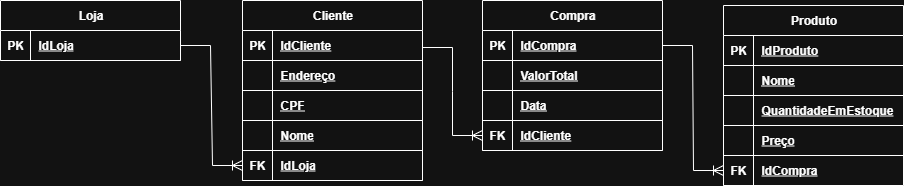

The diagram above was exported from draw.io. Its source (the exported page's mxGraphModel, read from the mxfile embedded in the PNG):
<mxGraphModel dx="1042" dy="527" grid="0" gridSize="10" guides="1" tooltips="1" connect="1" arrows="1" fold="1" page="0" pageScale="1" pageWidth="827" pageHeight="1169" math="0" shadow="0">
  <root>
    <mxCell id="0" />
    <mxCell id="1" parent="0" />
    <mxCell id="2tPTcdzNs_ZaQBOBngE6-1" value="Loja" style="shape=table;startSize=30;container=1;collapsible=1;childLayout=tableLayout;fixedRows=1;rowLines=0;fontStyle=1;align=center;resizeLast=1;html=1;" parent="1" vertex="1">
      <mxGeometry x="72" y="125" width="180" height="60" as="geometry" />
    </mxCell>
    <mxCell id="2tPTcdzNs_ZaQBOBngE6-2" value="" style="shape=tableRow;horizontal=0;startSize=0;swimlaneHead=0;swimlaneBody=0;fillColor=none;collapsible=0;dropTarget=0;points=[[0,0.5],[1,0.5]];portConstraint=eastwest;top=0;left=0;right=0;bottom=1;" parent="2tPTcdzNs_ZaQBOBngE6-1" vertex="1">
      <mxGeometry y="30" width="180" height="30" as="geometry" />
    </mxCell>
    <mxCell id="2tPTcdzNs_ZaQBOBngE6-3" value="PK" style="shape=partialRectangle;connectable=0;fillColor=none;top=0;left=0;bottom=0;right=0;fontStyle=1;overflow=hidden;whiteSpace=wrap;html=1;" parent="2tPTcdzNs_ZaQBOBngE6-2" vertex="1">
      <mxGeometry width="30" height="30" as="geometry">
        <mxRectangle width="30" height="30" as="alternateBounds" />
      </mxGeometry>
    </mxCell>
    <mxCell id="2tPTcdzNs_ZaQBOBngE6-4" value="IdLoja" style="shape=partialRectangle;connectable=0;fillColor=none;top=0;left=0;bottom=0;right=0;align=left;spacingLeft=6;fontStyle=5;overflow=hidden;whiteSpace=wrap;html=1;" parent="2tPTcdzNs_ZaQBOBngE6-2" vertex="1">
      <mxGeometry x="30" width="150" height="30" as="geometry">
        <mxRectangle width="150" height="30" as="alternateBounds" />
      </mxGeometry>
    </mxCell>
    <mxCell id="2tPTcdzNs_ZaQBOBngE6-14" value="Cliente" style="shape=table;startSize=30;container=1;collapsible=1;childLayout=tableLayout;fixedRows=1;rowLines=0;fontStyle=1;align=center;resizeLast=1;html=1;" parent="1" vertex="1">
      <mxGeometry x="314" y="125" width="180" height="180" as="geometry" />
    </mxCell>
    <mxCell id="2tPTcdzNs_ZaQBOBngE6-15" value="" style="shape=tableRow;horizontal=0;startSize=0;swimlaneHead=0;swimlaneBody=0;fillColor=none;collapsible=0;dropTarget=0;points=[[0,0.5],[1,0.5]];portConstraint=eastwest;top=0;left=0;right=0;bottom=1;" parent="2tPTcdzNs_ZaQBOBngE6-14" vertex="1">
      <mxGeometry y="30" width="180" height="30" as="geometry" />
    </mxCell>
    <mxCell id="2tPTcdzNs_ZaQBOBngE6-16" value="PK" style="shape=partialRectangle;connectable=0;fillColor=none;top=0;left=0;bottom=0;right=0;fontStyle=1;overflow=hidden;whiteSpace=wrap;html=1;" parent="2tPTcdzNs_ZaQBOBngE6-15" vertex="1">
      <mxGeometry width="30" height="30" as="geometry">
        <mxRectangle width="30" height="30" as="alternateBounds" />
      </mxGeometry>
    </mxCell>
    <mxCell id="2tPTcdzNs_ZaQBOBngE6-17" value="IdCliente" style="shape=partialRectangle;connectable=0;fillColor=none;top=0;left=0;bottom=0;right=0;align=left;spacingLeft=6;fontStyle=5;overflow=hidden;whiteSpace=wrap;html=1;" parent="2tPTcdzNs_ZaQBOBngE6-15" vertex="1">
      <mxGeometry x="30" width="150" height="30" as="geometry">
        <mxRectangle width="150" height="30" as="alternateBounds" />
      </mxGeometry>
    </mxCell>
    <mxCell id="2tPTcdzNs_ZaQBOBngE6-18" value="" style="shape=tableRow;horizontal=0;startSize=0;swimlaneHead=0;swimlaneBody=0;fillColor=none;collapsible=0;dropTarget=0;points=[[0,0.5],[1,0.5]];portConstraint=eastwest;top=0;left=0;right=0;bottom=1;" parent="2tPTcdzNs_ZaQBOBngE6-14" vertex="1">
      <mxGeometry y="60" width="180" height="30" as="geometry" />
    </mxCell>
    <mxCell id="2tPTcdzNs_ZaQBOBngE6-19" value="" style="shape=partialRectangle;connectable=0;fillColor=none;top=0;left=0;bottom=0;right=0;fontStyle=1;overflow=hidden;whiteSpace=wrap;html=1;" parent="2tPTcdzNs_ZaQBOBngE6-18" vertex="1">
      <mxGeometry width="30" height="30" as="geometry">
        <mxRectangle width="30" height="30" as="alternateBounds" />
      </mxGeometry>
    </mxCell>
    <mxCell id="2tPTcdzNs_ZaQBOBngE6-20" value="Endereço" style="shape=partialRectangle;connectable=0;fillColor=none;top=0;left=0;bottom=0;right=0;align=left;spacingLeft=6;fontStyle=5;overflow=hidden;whiteSpace=wrap;html=1;" parent="2tPTcdzNs_ZaQBOBngE6-18" vertex="1">
      <mxGeometry x="30" width="150" height="30" as="geometry">
        <mxRectangle width="150" height="30" as="alternateBounds" />
      </mxGeometry>
    </mxCell>
    <mxCell id="2tPTcdzNs_ZaQBOBngE6-24" value="" style="shape=tableRow;horizontal=0;startSize=0;swimlaneHead=0;swimlaneBody=0;fillColor=none;collapsible=0;dropTarget=0;points=[[0,0.5],[1,0.5]];portConstraint=eastwest;top=0;left=0;right=0;bottom=1;" parent="2tPTcdzNs_ZaQBOBngE6-14" vertex="1">
      <mxGeometry y="90" width="180" height="30" as="geometry" />
    </mxCell>
    <mxCell id="2tPTcdzNs_ZaQBOBngE6-25" value="" style="shape=partialRectangle;connectable=0;fillColor=none;top=0;left=0;bottom=0;right=0;fontStyle=1;overflow=hidden;whiteSpace=wrap;html=1;" parent="2tPTcdzNs_ZaQBOBngE6-24" vertex="1">
      <mxGeometry width="30" height="30" as="geometry">
        <mxRectangle width="30" height="30" as="alternateBounds" />
      </mxGeometry>
    </mxCell>
    <mxCell id="2tPTcdzNs_ZaQBOBngE6-26" value="CPF" style="shape=partialRectangle;connectable=0;fillColor=none;top=0;left=0;bottom=0;right=0;align=left;spacingLeft=6;fontStyle=5;overflow=hidden;whiteSpace=wrap;html=1;" parent="2tPTcdzNs_ZaQBOBngE6-24" vertex="1">
      <mxGeometry x="30" width="150" height="30" as="geometry">
        <mxRectangle width="150" height="30" as="alternateBounds" />
      </mxGeometry>
    </mxCell>
    <mxCell id="2tPTcdzNs_ZaQBOBngE6-27" value="" style="shape=tableRow;horizontal=0;startSize=0;swimlaneHead=0;swimlaneBody=0;fillColor=none;collapsible=0;dropTarget=0;points=[[0,0.5],[1,0.5]];portConstraint=eastwest;top=0;left=0;right=0;bottom=1;" parent="2tPTcdzNs_ZaQBOBngE6-14" vertex="1">
      <mxGeometry y="120" width="180" height="30" as="geometry" />
    </mxCell>
    <mxCell id="2tPTcdzNs_ZaQBOBngE6-28" value="" style="shape=partialRectangle;connectable=0;fillColor=none;top=0;left=0;bottom=0;right=0;fontStyle=1;overflow=hidden;whiteSpace=wrap;html=1;" parent="2tPTcdzNs_ZaQBOBngE6-27" vertex="1">
      <mxGeometry width="30" height="30" as="geometry">
        <mxRectangle width="30" height="30" as="alternateBounds" />
      </mxGeometry>
    </mxCell>
    <mxCell id="2tPTcdzNs_ZaQBOBngE6-29" value="Nome" style="shape=partialRectangle;connectable=0;fillColor=none;top=0;left=0;bottom=0;right=0;align=left;spacingLeft=6;fontStyle=5;overflow=hidden;whiteSpace=wrap;html=1;" parent="2tPTcdzNs_ZaQBOBngE6-27" vertex="1">
      <mxGeometry x="30" width="150" height="30" as="geometry">
        <mxRectangle width="150" height="30" as="alternateBounds" />
      </mxGeometry>
    </mxCell>
    <mxCell id="2tPTcdzNs_ZaQBOBngE6-43" value="" style="shape=tableRow;horizontal=0;startSize=0;swimlaneHead=0;swimlaneBody=0;fillColor=none;collapsible=0;dropTarget=0;points=[[0,0.5],[1,0.5]];portConstraint=eastwest;top=0;left=0;right=0;bottom=1;" parent="2tPTcdzNs_ZaQBOBngE6-14" vertex="1">
      <mxGeometry y="150" width="180" height="30" as="geometry" />
    </mxCell>
    <mxCell id="2tPTcdzNs_ZaQBOBngE6-44" value="FK" style="shape=partialRectangle;connectable=0;fillColor=none;top=0;left=0;bottom=0;right=0;fontStyle=1;overflow=hidden;whiteSpace=wrap;html=1;" parent="2tPTcdzNs_ZaQBOBngE6-43" vertex="1">
      <mxGeometry width="30" height="30" as="geometry">
        <mxRectangle width="30" height="30" as="alternateBounds" />
      </mxGeometry>
    </mxCell>
    <mxCell id="2tPTcdzNs_ZaQBOBngE6-45" value="IdLoja" style="shape=partialRectangle;connectable=0;fillColor=none;top=0;left=0;bottom=0;right=0;align=left;spacingLeft=6;fontStyle=5;overflow=hidden;whiteSpace=wrap;html=1;" parent="2tPTcdzNs_ZaQBOBngE6-43" vertex="1">
      <mxGeometry x="30" width="150" height="30" as="geometry">
        <mxRectangle width="150" height="30" as="alternateBounds" />
      </mxGeometry>
    </mxCell>
    <mxCell id="2tPTcdzNs_ZaQBOBngE6-30" value="Compra" style="shape=table;startSize=30;container=1;collapsible=1;childLayout=tableLayout;fixedRows=1;rowLines=0;fontStyle=1;align=center;resizeLast=1;html=1;" parent="1" vertex="1">
      <mxGeometry x="554" y="125" width="180" height="150" as="geometry" />
    </mxCell>
    <mxCell id="2tPTcdzNs_ZaQBOBngE6-31" value="" style="shape=tableRow;horizontal=0;startSize=0;swimlaneHead=0;swimlaneBody=0;fillColor=none;collapsible=0;dropTarget=0;points=[[0,0.5],[1,0.5]];portConstraint=eastwest;top=0;left=0;right=0;bottom=1;" parent="2tPTcdzNs_ZaQBOBngE6-30" vertex="1">
      <mxGeometry y="30" width="180" height="30" as="geometry" />
    </mxCell>
    <mxCell id="2tPTcdzNs_ZaQBOBngE6-32" value="PK" style="shape=partialRectangle;connectable=0;fillColor=none;top=0;left=0;bottom=0;right=0;fontStyle=1;overflow=hidden;whiteSpace=wrap;html=1;" parent="2tPTcdzNs_ZaQBOBngE6-31" vertex="1">
      <mxGeometry width="30" height="30" as="geometry">
        <mxRectangle width="30" height="30" as="alternateBounds" />
      </mxGeometry>
    </mxCell>
    <mxCell id="2tPTcdzNs_ZaQBOBngE6-33" value="IdCompra" style="shape=partialRectangle;connectable=0;fillColor=none;top=0;left=0;bottom=0;right=0;align=left;spacingLeft=6;fontStyle=5;overflow=hidden;whiteSpace=wrap;html=1;" parent="2tPTcdzNs_ZaQBOBngE6-31" vertex="1">
      <mxGeometry x="30" width="150" height="30" as="geometry">
        <mxRectangle width="150" height="30" as="alternateBounds" />
      </mxGeometry>
    </mxCell>
    <mxCell id="2tPTcdzNs_ZaQBOBngE6-34" value="" style="shape=tableRow;horizontal=0;startSize=0;swimlaneHead=0;swimlaneBody=0;fillColor=none;collapsible=0;dropTarget=0;points=[[0,0.5],[1,0.5]];portConstraint=eastwest;top=0;left=0;right=0;bottom=1;" parent="2tPTcdzNs_ZaQBOBngE6-30" vertex="1">
      <mxGeometry y="60" width="180" height="30" as="geometry" />
    </mxCell>
    <mxCell id="2tPTcdzNs_ZaQBOBngE6-35" value="" style="shape=partialRectangle;connectable=0;fillColor=none;top=0;left=0;bottom=0;right=0;fontStyle=1;overflow=hidden;whiteSpace=wrap;html=1;" parent="2tPTcdzNs_ZaQBOBngE6-34" vertex="1">
      <mxGeometry width="30" height="30" as="geometry">
        <mxRectangle width="30" height="30" as="alternateBounds" />
      </mxGeometry>
    </mxCell>
    <mxCell id="2tPTcdzNs_ZaQBOBngE6-36" value="ValorTotal" style="shape=partialRectangle;connectable=0;fillColor=none;top=0;left=0;bottom=0;right=0;align=left;spacingLeft=6;fontStyle=5;overflow=hidden;whiteSpace=wrap;html=1;" parent="2tPTcdzNs_ZaQBOBngE6-34" vertex="1">
      <mxGeometry x="30" width="150" height="30" as="geometry">
        <mxRectangle width="150" height="30" as="alternateBounds" />
      </mxGeometry>
    </mxCell>
    <mxCell id="2tPTcdzNs_ZaQBOBngE6-37" value="" style="shape=tableRow;horizontal=0;startSize=0;swimlaneHead=0;swimlaneBody=0;fillColor=none;collapsible=0;dropTarget=0;points=[[0,0.5],[1,0.5]];portConstraint=eastwest;top=0;left=0;right=0;bottom=1;" parent="2tPTcdzNs_ZaQBOBngE6-30" vertex="1">
      <mxGeometry y="90" width="180" height="30" as="geometry" />
    </mxCell>
    <mxCell id="2tPTcdzNs_ZaQBOBngE6-38" value="" style="shape=partialRectangle;connectable=0;fillColor=none;top=0;left=0;bottom=0;right=0;fontStyle=1;overflow=hidden;whiteSpace=wrap;html=1;" parent="2tPTcdzNs_ZaQBOBngE6-37" vertex="1">
      <mxGeometry width="30" height="30" as="geometry">
        <mxRectangle width="30" height="30" as="alternateBounds" />
      </mxGeometry>
    </mxCell>
    <mxCell id="2tPTcdzNs_ZaQBOBngE6-39" value="Data" style="shape=partialRectangle;connectable=0;fillColor=none;top=0;left=0;bottom=0;right=0;align=left;spacingLeft=6;fontStyle=5;overflow=hidden;whiteSpace=wrap;html=1;" parent="2tPTcdzNs_ZaQBOBngE6-37" vertex="1">
      <mxGeometry x="30" width="150" height="30" as="geometry">
        <mxRectangle width="150" height="30" as="alternateBounds" />
      </mxGeometry>
    </mxCell>
    <mxCell id="2tPTcdzNs_ZaQBOBngE6-40" value="" style="shape=tableRow;horizontal=0;startSize=0;swimlaneHead=0;swimlaneBody=0;fillColor=none;collapsible=0;dropTarget=0;points=[[0,0.5],[1,0.5]];portConstraint=eastwest;top=0;left=0;right=0;bottom=1;" parent="2tPTcdzNs_ZaQBOBngE6-30" vertex="1">
      <mxGeometry y="120" width="180" height="30" as="geometry" />
    </mxCell>
    <mxCell id="2tPTcdzNs_ZaQBOBngE6-41" value="FK" style="shape=partialRectangle;connectable=0;fillColor=none;top=0;left=0;bottom=0;right=0;fontStyle=1;overflow=hidden;whiteSpace=wrap;html=1;" parent="2tPTcdzNs_ZaQBOBngE6-40" vertex="1">
      <mxGeometry width="30" height="30" as="geometry">
        <mxRectangle width="30" height="30" as="alternateBounds" />
      </mxGeometry>
    </mxCell>
    <mxCell id="2tPTcdzNs_ZaQBOBngE6-42" value="IdCliente" style="shape=partialRectangle;connectable=0;fillColor=none;top=0;left=0;bottom=0;right=0;align=left;spacingLeft=6;fontStyle=5;overflow=hidden;whiteSpace=wrap;html=1;" parent="2tPTcdzNs_ZaQBOBngE6-40" vertex="1">
      <mxGeometry x="30" width="150" height="30" as="geometry">
        <mxRectangle width="150" height="30" as="alternateBounds" />
      </mxGeometry>
    </mxCell>
    <mxCell id="IFIUYNeKYle3dv2MMF9c-1" value="Produto" style="shape=table;startSize=30;container=1;collapsible=1;childLayout=tableLayout;fixedRows=1;rowLines=0;fontStyle=1;align=center;resizeLast=1;html=1;" parent="1" vertex="1">
      <mxGeometry x="795" y="130" width="180" height="180" as="geometry" />
    </mxCell>
    <mxCell id="IFIUYNeKYle3dv2MMF9c-2" value="" style="shape=tableRow;horizontal=0;startSize=0;swimlaneHead=0;swimlaneBody=0;fillColor=none;collapsible=0;dropTarget=0;points=[[0,0.5],[1,0.5]];portConstraint=eastwest;top=0;left=0;right=0;bottom=1;" parent="IFIUYNeKYle3dv2MMF9c-1" vertex="1">
      <mxGeometry y="30" width="180" height="30" as="geometry" />
    </mxCell>
    <mxCell id="IFIUYNeKYle3dv2MMF9c-3" value="PK" style="shape=partialRectangle;connectable=0;fillColor=none;top=0;left=0;bottom=0;right=0;fontStyle=1;overflow=hidden;whiteSpace=wrap;html=1;" parent="IFIUYNeKYle3dv2MMF9c-2" vertex="1">
      <mxGeometry width="30" height="30" as="geometry">
        <mxRectangle width="30" height="30" as="alternateBounds" />
      </mxGeometry>
    </mxCell>
    <mxCell id="IFIUYNeKYle3dv2MMF9c-4" value="IdProduto" style="shape=partialRectangle;connectable=0;fillColor=none;top=0;left=0;bottom=0;right=0;align=left;spacingLeft=6;fontStyle=5;overflow=hidden;whiteSpace=wrap;html=1;" parent="IFIUYNeKYle3dv2MMF9c-2" vertex="1">
      <mxGeometry x="30" width="150" height="30" as="geometry">
        <mxRectangle width="150" height="30" as="alternateBounds" />
      </mxGeometry>
    </mxCell>
    <mxCell id="IFIUYNeKYle3dv2MMF9c-5" value="" style="shape=tableRow;horizontal=0;startSize=0;swimlaneHead=0;swimlaneBody=0;fillColor=none;collapsible=0;dropTarget=0;points=[[0,0.5],[1,0.5]];portConstraint=eastwest;top=0;left=0;right=0;bottom=1;" parent="IFIUYNeKYle3dv2MMF9c-1" vertex="1">
      <mxGeometry y="60" width="180" height="30" as="geometry" />
    </mxCell>
    <mxCell id="IFIUYNeKYle3dv2MMF9c-6" value="" style="shape=partialRectangle;connectable=0;fillColor=none;top=0;left=0;bottom=0;right=0;fontStyle=1;overflow=hidden;whiteSpace=wrap;html=1;" parent="IFIUYNeKYle3dv2MMF9c-5" vertex="1">
      <mxGeometry width="30" height="30" as="geometry">
        <mxRectangle width="30" height="30" as="alternateBounds" />
      </mxGeometry>
    </mxCell>
    <mxCell id="IFIUYNeKYle3dv2MMF9c-7" value="Nome" style="shape=partialRectangle;connectable=0;fillColor=none;top=0;left=0;bottom=0;right=0;align=left;spacingLeft=6;fontStyle=5;overflow=hidden;whiteSpace=wrap;html=1;" parent="IFIUYNeKYle3dv2MMF9c-5" vertex="1">
      <mxGeometry x="30" width="150" height="30" as="geometry">
        <mxRectangle width="150" height="30" as="alternateBounds" />
      </mxGeometry>
    </mxCell>
    <mxCell id="IFIUYNeKYle3dv2MMF9c-8" value="" style="shape=tableRow;horizontal=0;startSize=0;swimlaneHead=0;swimlaneBody=0;fillColor=none;collapsible=0;dropTarget=0;points=[[0,0.5],[1,0.5]];portConstraint=eastwest;top=0;left=0;right=0;bottom=1;" parent="IFIUYNeKYle3dv2MMF9c-1" vertex="1">
      <mxGeometry y="90" width="180" height="30" as="geometry" />
    </mxCell>
    <mxCell id="IFIUYNeKYle3dv2MMF9c-9" value="" style="shape=partialRectangle;connectable=0;fillColor=none;top=0;left=0;bottom=0;right=0;fontStyle=1;overflow=hidden;whiteSpace=wrap;html=1;" parent="IFIUYNeKYle3dv2MMF9c-8" vertex="1">
      <mxGeometry width="30" height="30" as="geometry">
        <mxRectangle width="30" height="30" as="alternateBounds" />
      </mxGeometry>
    </mxCell>
    <mxCell id="IFIUYNeKYle3dv2MMF9c-10" value="QuantidadeEmEstoque" style="shape=partialRectangle;connectable=0;fillColor=none;top=0;left=0;bottom=0;right=0;align=left;spacingLeft=6;fontStyle=5;overflow=hidden;whiteSpace=wrap;html=1;" parent="IFIUYNeKYle3dv2MMF9c-8" vertex="1">
      <mxGeometry x="30" width="150" height="30" as="geometry">
        <mxRectangle width="150" height="30" as="alternateBounds" />
      </mxGeometry>
    </mxCell>
    <mxCell id="IFIUYNeKYle3dv2MMF9c-11" value="" style="shape=tableRow;horizontal=0;startSize=0;swimlaneHead=0;swimlaneBody=0;fillColor=none;collapsible=0;dropTarget=0;points=[[0,0.5],[1,0.5]];portConstraint=eastwest;top=0;left=0;right=0;bottom=1;" parent="IFIUYNeKYle3dv2MMF9c-1" vertex="1">
      <mxGeometry y="120" width="180" height="30" as="geometry" />
    </mxCell>
    <mxCell id="IFIUYNeKYle3dv2MMF9c-12" value="" style="shape=partialRectangle;connectable=0;fillColor=none;top=0;left=0;bottom=0;right=0;fontStyle=1;overflow=hidden;whiteSpace=wrap;html=1;" parent="IFIUYNeKYle3dv2MMF9c-11" vertex="1">
      <mxGeometry width="30" height="30" as="geometry">
        <mxRectangle width="30" height="30" as="alternateBounds" />
      </mxGeometry>
    </mxCell>
    <mxCell id="IFIUYNeKYle3dv2MMF9c-13" value="Preço" style="shape=partialRectangle;connectable=0;fillColor=none;top=0;left=0;bottom=0;right=0;align=left;spacingLeft=6;fontStyle=5;overflow=hidden;whiteSpace=wrap;html=1;" parent="IFIUYNeKYle3dv2MMF9c-11" vertex="1">
      <mxGeometry x="30" width="150" height="30" as="geometry">
        <mxRectangle width="150" height="30" as="alternateBounds" />
      </mxGeometry>
    </mxCell>
    <mxCell id="IFIUYNeKYle3dv2MMF9c-14" value="" style="shape=tableRow;horizontal=0;startSize=0;swimlaneHead=0;swimlaneBody=0;fillColor=none;collapsible=0;dropTarget=0;points=[[0,0.5],[1,0.5]];portConstraint=eastwest;top=0;left=0;right=0;bottom=1;" parent="IFIUYNeKYle3dv2MMF9c-1" vertex="1">
      <mxGeometry y="150" width="180" height="30" as="geometry" />
    </mxCell>
    <mxCell id="IFIUYNeKYle3dv2MMF9c-15" value="FK" style="shape=partialRectangle;connectable=0;fillColor=none;top=0;left=0;bottom=0;right=0;fontStyle=1;overflow=hidden;whiteSpace=wrap;html=1;" parent="IFIUYNeKYle3dv2MMF9c-14" vertex="1">
      <mxGeometry width="30" height="30" as="geometry">
        <mxRectangle width="30" height="30" as="alternateBounds" />
      </mxGeometry>
    </mxCell>
    <mxCell id="IFIUYNeKYle3dv2MMF9c-16" value="IdCompra" style="shape=partialRectangle;connectable=0;fillColor=none;top=0;left=0;bottom=0;right=0;align=left;spacingLeft=6;fontStyle=5;overflow=hidden;whiteSpace=wrap;html=1;" parent="IFIUYNeKYle3dv2MMF9c-14" vertex="1">
      <mxGeometry x="30" width="150" height="30" as="geometry">
        <mxRectangle width="150" height="30" as="alternateBounds" />
      </mxGeometry>
    </mxCell>
    <mxCell id="IFIUYNeKYle3dv2MMF9c-17" value="" style="edgeStyle=entityRelationEdgeStyle;fontSize=12;html=1;endArrow=ERoneToMany;rounded=0;startSize=8;endSize=8;curved=0;entryX=0;entryY=0.5;entryDx=0;entryDy=0;exitX=1;exitY=0.5;exitDx=0;exitDy=0;" parent="1" source="2tPTcdzNs_ZaQBOBngE6-2" target="2tPTcdzNs_ZaQBOBngE6-43" edge="1">
      <mxGeometry width="100" height="100" relative="1" as="geometry">
        <mxPoint x="391" y="250" as="sourcePoint" />
        <mxPoint x="491" y="150" as="targetPoint" />
        <Array as="points">
          <mxPoint x="277" y="292" />
        </Array>
      </mxGeometry>
    </mxCell>
    <mxCell id="IFIUYNeKYle3dv2MMF9c-18" value="" style="edgeStyle=entityRelationEdgeStyle;fontSize=12;html=1;endArrow=ERoneToMany;rounded=0;startSize=8;endSize=8;curved=0;entryX=0;entryY=0.5;entryDx=0;entryDy=0;exitX=1;exitY=0.5;exitDx=0;exitDy=0;" parent="1" target="2tPTcdzNs_ZaQBOBngE6-40" edge="1">
      <mxGeometry width="100" height="100" relative="1" as="geometry">
        <mxPoint x="494" y="172" as="sourcePoint" />
        <mxPoint x="556" y="292" as="targetPoint" />
        <Array as="points">
          <mxPoint x="519" y="294" />
        </Array>
      </mxGeometry>
    </mxCell>
    <mxCell id="IFIUYNeKYle3dv2MMF9c-20" value="" style="edgeStyle=entityRelationEdgeStyle;fontSize=12;html=1;endArrow=ERoneToMany;rounded=0;startSize=8;endSize=8;curved=0;entryX=0;entryY=0.5;entryDx=0;entryDy=0;exitX=1;exitY=0.5;exitDx=0;exitDy=0;" parent="1" source="2tPTcdzNs_ZaQBOBngE6-31" target="IFIUYNeKYle3dv2MMF9c-14" edge="1">
      <mxGeometry width="100" height="100" relative="1" as="geometry">
        <mxPoint x="391" y="250" as="sourcePoint" />
        <mxPoint x="491" y="150" as="targetPoint" />
      </mxGeometry>
    </mxCell>
  </root>
</mxGraphModel>